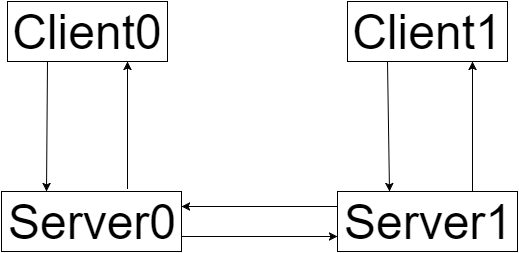

The diagram above was exported from draw.io. Its source (the exported page's mxGraphModel, read from the mxfile embedded in the PNG):
<mxGraphModel dx="880" dy="424" grid="1" gridSize="10" guides="1" tooltips="1" connect="1" arrows="1" fold="1" page="1" pageScale="1" pageWidth="826" pageHeight="1169" background="#ffffff" math="0" shadow="0">
  <root>
    <mxCell id="0" />
    <mxCell id="1" parent="0" />
    <mxCell id="2" value="&lt;font size=&quot;7&quot;&gt;&lt;span style=&quot;line-height: 57.6px&quot;&gt;Client0&lt;/span&gt;&lt;/font&gt;" style="whiteSpace=wrap;html=1;" vertex="1" parent="1">
      <mxGeometry x="20" y="10" width="160" height="60" as="geometry" />
    </mxCell>
    <mxCell id="3" value="&lt;font size=&quot;7&quot;&gt;&lt;span style=&quot;line-height: 57.6px&quot;&gt;Client1&lt;/span&gt;&lt;/font&gt;" style="whiteSpace=wrap;html=1;" vertex="1" parent="1">
      <mxGeometry x="360" y="10" width="160" height="60" as="geometry" />
    </mxCell>
    <mxCell id="4" value="&lt;font size=&quot;7&quot;&gt;&lt;span style=&quot;line-height: 57.6px&quot;&gt;Server1&lt;/span&gt;&lt;/font&gt;" style="whiteSpace=wrap;html=1;" vertex="1" parent="1">
      <mxGeometry x="350" y="200" width="180" height="60" as="geometry" />
    </mxCell>
    <mxCell id="5" value="&lt;font size=&quot;7&quot;&gt;&lt;span style=&quot;line-height: 57.6px&quot;&gt;Server0&lt;/span&gt;&lt;/font&gt;" style="whiteSpace=wrap;html=1;" vertex="1" parent="1">
      <mxGeometry x="14" y="200" width="180" height="60" as="geometry" />
    </mxCell>
    <mxCell id="6" value="" style="endArrow=classic;html=1;exitX=0.25;exitY=1;entryX=0.25;entryY=0;" edge="1" parent="1" source="2" target="5">
      <mxGeometry width="50" height="50" relative="1" as="geometry">
        <mxPoint x="10" y="80" as="sourcePoint" />
        <mxPoint x="60" y="30" as="targetPoint" />
      </mxGeometry>
    </mxCell>
    <mxCell id="7" value="" style="endArrow=classic;html=1;exitX=0.7;exitY=-0.05;exitPerimeter=0;entryX=0.75;entryY=1;" edge="1" parent="1" source="5" target="2">
      <mxGeometry width="50" height="50" relative="1" as="geometry">
        <mxPoint x="10" y="80" as="sourcePoint" />
        <mxPoint x="180" y="120" as="targetPoint" />
      </mxGeometry>
    </mxCell>
    <mxCell id="8" value="" style="endArrow=classic;html=1;exitX=1;exitY=0.75;entryX=0;entryY=0.75;" edge="1" parent="1" source="5" target="4">
      <mxGeometry width="50" height="50" relative="1" as="geometry">
        <mxPoint x="10" y="60" as="sourcePoint" />
        <mxPoint x="60" y="10" as="targetPoint" />
      </mxGeometry>
    </mxCell>
    <mxCell id="9" value="" style="endArrow=classic;html=1;exitX=0;exitY=0.25;entryX=1;entryY=0.25;" edge="1" parent="1" source="4" target="5">
      <mxGeometry width="50" height="50" relative="1" as="geometry">
        <mxPoint x="10" y="60" as="sourcePoint" />
        <mxPoint x="60" y="10" as="targetPoint" />
      </mxGeometry>
    </mxCell>
    <mxCell id="10" value="" style="endArrow=classic;html=1;exitX=0.75;exitY=0;" edge="1" parent="1" source="4">
      <mxGeometry width="50" height="50" relative="1" as="geometry">
        <mxPoint x="10" y="60" as="sourcePoint" />
        <mxPoint x="485" y="70" as="targetPoint" />
      </mxGeometry>
    </mxCell>
    <mxCell id="11" value="" style="endArrow=classic;html=1;exitX=0.25;exitY=1;entryX=0.289;entryY=0;entryPerimeter=0;" edge="1" parent="1" source="3" target="4">
      <mxGeometry width="50" height="50" relative="1" as="geometry">
        <mxPoint x="10" y="60" as="sourcePoint" />
        <mxPoint x="60" y="10" as="targetPoint" />
      </mxGeometry>
    </mxCell>
  </root>
</mxGraphModel>